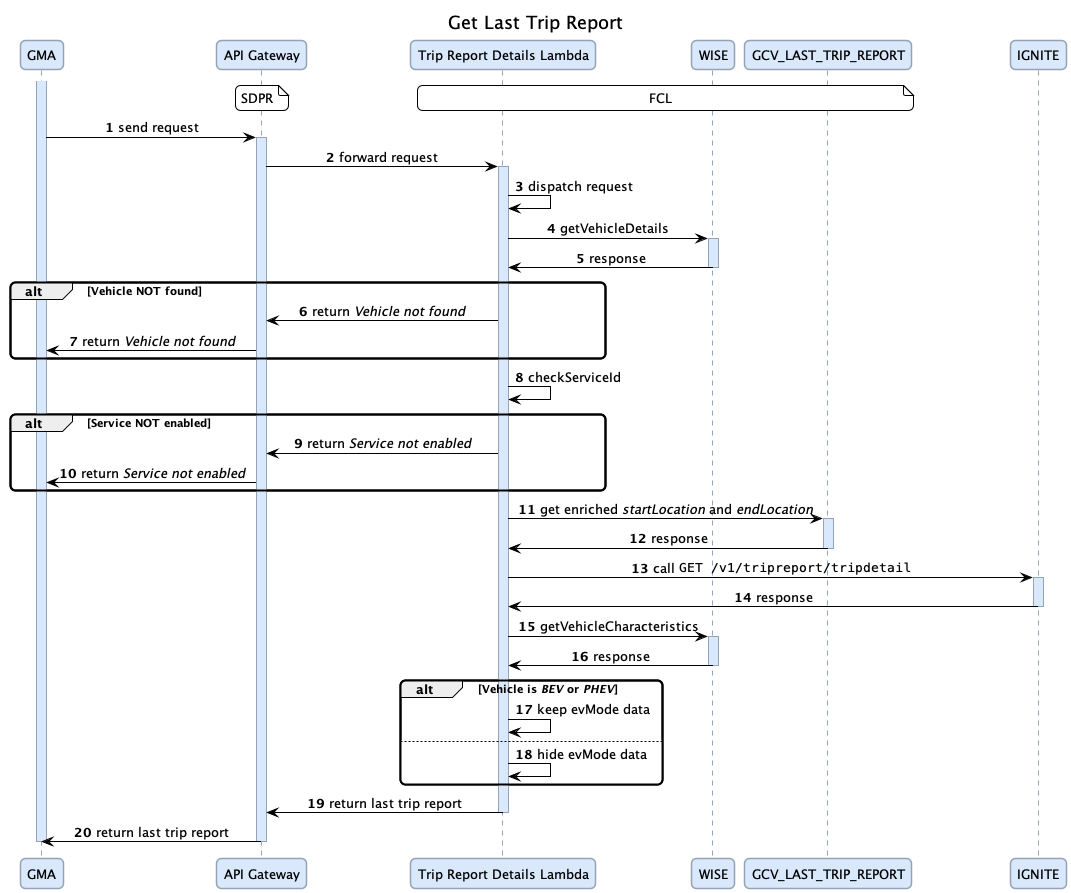

The diagram above was rendered by PlantUML. Its source (embedded in the PNG):
@startuml

title Get Last Trip Report

autonumber

skinparam roundcorner 10
skinparam shadowing false
skinparam sequence {
  ArrowColor Black
  LifeLineBorderColor #94a4b6
  LifeLineBackgroundColor #d9e8fb
  ParticipantBorderColor #94a4b6
  ParticipantBackgroundColor #d9e8fb
  ParticipantFontSize 13
  MessageAlign center
  NoteBorderColor blue
}
skinparam Note {
  BorderColor black
  BackgroundColor white
}

participant "GMA" as GMA
participant "API Gateway" as API
participant "Trip Report Details Lambda" as Lambda
participant "WISE" as WISE
participant "GCV_LAST_TRIP_REPORT" as DDB
participant "IGNITE" as IGNITE

note over API: SDPR
/ note over Lambda, DDB: FCL

activate GMA
GMA -> API: send request

activate API
API -> Lambda: forward request

activate Lambda
Lambda -> Lambda: dispatch request

Lambda -> WISE: getVehicleDetails
activate WISE
WISE -> Lambda: response
deactivate WISE

alt Vehicle NOT found
  Lambda -> API: return //Vehicle not found//
  API -> GMA: return //Vehicle not found//
end

Lambda -> Lambda: checkServiceId

alt Service NOT enabled
  Lambda -> API: return //Service not enabled//
  API -> GMA: return //Service not enabled//
end

Lambda -> DDB: get enriched //startLocation// and //endLocation//
activate DDB
DDB -> Lambda: response
deactivate DDB

Lambda -> IGNITE: call ""GET /v1/tripreport/tripdetail""
activate IGNITE
IGNITE -> Lambda: response
deactivate IGNITE

Lambda -> WISE: getVehicleCharacteristics
activate WISE
WISE -> Lambda: response
deactivate WISE

alt Vehicle is //BEV// or //PHEV//
  Lambda -> Lambda: keep evMode data
else
  Lambda -> Lambda: hide evMode data
end

Lambda -> API: return last trip report
deactivate Lambda

API -> GMA: return last trip report
deactivate API

deactivate GMA

@enduml